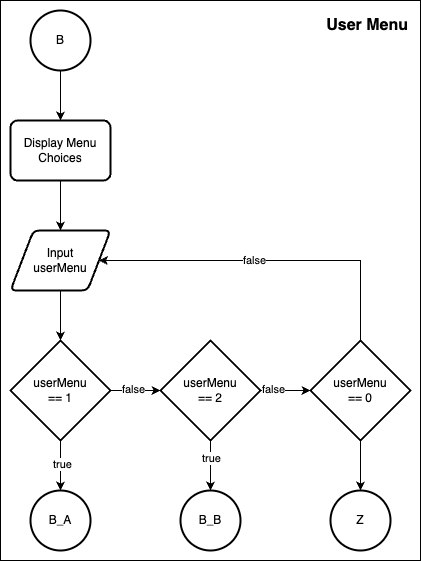

The diagram above was exported from draw.io. Its source (the exported page's mxGraphModel, read from the mxfile embedded in the PNG):
<mxGraphModel dx="2164" dy="813" grid="1" gridSize="10" guides="1" tooltips="1" connect="1" arrows="1" fold="1" page="1" pageScale="1" pageWidth="850" pageHeight="1100" math="0" shadow="0">
  <root>
    <mxCell id="0" />
    <mxCell id="1" parent="0" />
    <mxCell id="66eR6BGJlS4I4k8mmn-0-1" value="" style="group" vertex="1" connectable="0" parent="1">
      <mxGeometry x="-800" y="70" width="420" height="560" as="geometry" />
    </mxCell>
    <mxCell id="66eR6BGJlS4I4k8mmn-0-2" value="" style="rounded=0;whiteSpace=wrap;html=1;" vertex="1" parent="66eR6BGJlS4I4k8mmn-0-1">
      <mxGeometry width="420" height="560" as="geometry" />
    </mxCell>
    <mxCell id="66eR6BGJlS4I4k8mmn-0-3" style="edgeStyle=orthogonalEdgeStyle;rounded=0;orthogonalLoop=1;jettySize=auto;html=1;" edge="1" parent="66eR6BGJlS4I4k8mmn-0-1" source="66eR6BGJlS4I4k8mmn-0-4" target="66eR6BGJlS4I4k8mmn-0-6">
      <mxGeometry relative="1" as="geometry" />
    </mxCell>
    <mxCell id="66eR6BGJlS4I4k8mmn-0-4" value="B" style="strokeWidth=2;html=1;shape=mxgraph.flowchart.start_2;whiteSpace=wrap;" vertex="1" parent="66eR6BGJlS4I4k8mmn-0-1">
      <mxGeometry x="30" y="10" width="60" height="60" as="geometry" />
    </mxCell>
    <mxCell id="66eR6BGJlS4I4k8mmn-0-5" value="Input&lt;div&gt;userMenu&lt;/div&gt;" style="shape=parallelogram;html=1;strokeWidth=2;perimeter=parallelogramPerimeter;whiteSpace=wrap;rounded=1;arcSize=12;size=0.23;" vertex="1" parent="66eR6BGJlS4I4k8mmn-0-1">
      <mxGeometry x="10" y="230" width="100" height="60" as="geometry" />
    </mxCell>
    <mxCell id="66eR6BGJlS4I4k8mmn-0-6" value="Display Menu&lt;div&gt;Choices&lt;/div&gt;" style="rounded=1;whiteSpace=wrap;html=1;absoluteArcSize=1;arcSize=14;strokeWidth=2;" vertex="1" parent="66eR6BGJlS4I4k8mmn-0-1">
      <mxGeometry x="10" y="120" width="100" height="60" as="geometry" />
    </mxCell>
    <mxCell id="66eR6BGJlS4I4k8mmn-0-7" style="edgeStyle=orthogonalEdgeStyle;rounded=0;orthogonalLoop=1;jettySize=auto;html=1;" edge="1" parent="66eR6BGJlS4I4k8mmn-0-1" source="66eR6BGJlS4I4k8mmn-0-11" target="66eR6BGJlS4I4k8mmn-0-16">
      <mxGeometry relative="1" as="geometry" />
    </mxCell>
    <mxCell id="66eR6BGJlS4I4k8mmn-0-8" value="false" style="edgeLabel;html=1;align=center;verticalAlign=middle;resizable=0;points=[];" vertex="1" connectable="0" parent="66eR6BGJlS4I4k8mmn-0-7">
      <mxGeometry x="-0.1029" y="2" relative="1" as="geometry">
        <mxPoint as="offset" />
      </mxGeometry>
    </mxCell>
    <mxCell id="66eR6BGJlS4I4k8mmn-0-9" style="edgeStyle=orthogonalEdgeStyle;rounded=0;orthogonalLoop=1;jettySize=auto;html=1;" edge="1" parent="66eR6BGJlS4I4k8mmn-0-1" source="66eR6BGJlS4I4k8mmn-0-11" target="66eR6BGJlS4I4k8mmn-0-17">
      <mxGeometry relative="1" as="geometry" />
    </mxCell>
    <mxCell id="66eR6BGJlS4I4k8mmn-0-10" value="true" style="edgeLabel;html=1;align=center;verticalAlign=middle;resizable=0;points=[];" vertex="1" connectable="0" parent="66eR6BGJlS4I4k8mmn-0-9">
      <mxGeometry x="-0.0922" y="1" relative="1" as="geometry">
        <mxPoint as="offset" />
      </mxGeometry>
    </mxCell>
    <mxCell id="66eR6BGJlS4I4k8mmn-0-11" value="userMenu&lt;div&gt;== 1&lt;/div&gt;" style="strokeWidth=2;html=1;shape=mxgraph.flowchart.decision;whiteSpace=wrap;" vertex="1" parent="66eR6BGJlS4I4k8mmn-0-1">
      <mxGeometry x="10" y="340" width="100" height="100" as="geometry" />
    </mxCell>
    <mxCell id="66eR6BGJlS4I4k8mmn-0-12" style="edgeStyle=orthogonalEdgeStyle;rounded=0;orthogonalLoop=1;jettySize=auto;html=1;" edge="1" parent="66eR6BGJlS4I4k8mmn-0-1" source="66eR6BGJlS4I4k8mmn-0-16" target="66eR6BGJlS4I4k8mmn-0-18">
      <mxGeometry relative="1" as="geometry" />
    </mxCell>
    <mxCell id="66eR6BGJlS4I4k8mmn-0-13" value="true" style="edgeLabel;html=1;align=center;verticalAlign=middle;resizable=0;points=[];" vertex="1" connectable="0" parent="66eR6BGJlS4I4k8mmn-0-12">
      <mxGeometry x="-0.3357" relative="1" as="geometry">
        <mxPoint as="offset" />
      </mxGeometry>
    </mxCell>
    <mxCell id="66eR6BGJlS4I4k8mmn-0-14" style="edgeStyle=orthogonalEdgeStyle;rounded=0;orthogonalLoop=1;jettySize=auto;html=1;entryX=0;entryY=0.5;entryDx=0;entryDy=0;entryPerimeter=0;" edge="1" parent="66eR6BGJlS4I4k8mmn-0-1" source="66eR6BGJlS4I4k8mmn-0-16" target="66eR6BGJlS4I4k8mmn-0-24">
      <mxGeometry relative="1" as="geometry" />
    </mxCell>
    <mxCell id="66eR6BGJlS4I4k8mmn-0-15" value="false" style="edgeLabel;html=1;align=center;verticalAlign=middle;resizable=0;points=[];" vertex="1" connectable="0" parent="66eR6BGJlS4I4k8mmn-0-14">
      <mxGeometry x="-0.5205" y="2" relative="1" as="geometry">
        <mxPoint as="offset" />
      </mxGeometry>
    </mxCell>
    <mxCell id="66eR6BGJlS4I4k8mmn-0-16" value="userMenu&lt;div&gt;== 2&lt;/div&gt;" style="strokeWidth=2;html=1;shape=mxgraph.flowchart.decision;whiteSpace=wrap;" vertex="1" parent="66eR6BGJlS4I4k8mmn-0-1">
      <mxGeometry x="160" y="340" width="100" height="100" as="geometry" />
    </mxCell>
    <mxCell id="66eR6BGJlS4I4k8mmn-0-17" value="B_A" style="strokeWidth=2;html=1;shape=mxgraph.flowchart.start_2;whiteSpace=wrap;" vertex="1" parent="66eR6BGJlS4I4k8mmn-0-1">
      <mxGeometry x="30" y="490" width="60" height="60" as="geometry" />
    </mxCell>
    <mxCell id="66eR6BGJlS4I4k8mmn-0-18" value="B_B" style="strokeWidth=2;html=1;shape=mxgraph.flowchart.start_2;whiteSpace=wrap;" vertex="1" parent="66eR6BGJlS4I4k8mmn-0-1">
      <mxGeometry x="180" y="490" width="60" height="60" as="geometry" />
    </mxCell>
    <mxCell id="66eR6BGJlS4I4k8mmn-0-19" value="User Menu" style="text;html=1;align=right;verticalAlign=middle;whiteSpace=wrap;rounded=0;fontSize=16;fontStyle=1" vertex="1" parent="66eR6BGJlS4I4k8mmn-0-1">
      <mxGeometry x="260" y="10" width="150" height="30" as="geometry" />
    </mxCell>
    <mxCell id="66eR6BGJlS4I4k8mmn-0-20" style="edgeStyle=orthogonalEdgeStyle;rounded=0;orthogonalLoop=1;jettySize=auto;html=1;entryX=0.5;entryY=0;entryDx=0;entryDy=0;" edge="1" parent="66eR6BGJlS4I4k8mmn-0-1" source="66eR6BGJlS4I4k8mmn-0-6" target="66eR6BGJlS4I4k8mmn-0-5">
      <mxGeometry relative="1" as="geometry" />
    </mxCell>
    <mxCell id="66eR6BGJlS4I4k8mmn-0-21" style="edgeStyle=orthogonalEdgeStyle;rounded=0;orthogonalLoop=1;jettySize=auto;html=1;entryX=0.5;entryY=0;entryDx=0;entryDy=0;entryPerimeter=0;" edge="1" parent="66eR6BGJlS4I4k8mmn-0-1" source="66eR6BGJlS4I4k8mmn-0-5" target="66eR6BGJlS4I4k8mmn-0-11">
      <mxGeometry relative="1" as="geometry" />
    </mxCell>
    <mxCell id="66eR6BGJlS4I4k8mmn-0-22" style="edgeStyle=orthogonalEdgeStyle;rounded=0;orthogonalLoop=1;jettySize=auto;html=1;entryX=1;entryY=0.5;entryDx=0;entryDy=0;" edge="1" parent="66eR6BGJlS4I4k8mmn-0-1" source="66eR6BGJlS4I4k8mmn-0-24" target="66eR6BGJlS4I4k8mmn-0-5">
      <mxGeometry relative="1" as="geometry">
        <Array as="points">
          <mxPoint x="360" y="260" />
        </Array>
      </mxGeometry>
    </mxCell>
    <mxCell id="66eR6BGJlS4I4k8mmn-0-23" value="false" style="edgeLabel;html=1;align=center;verticalAlign=middle;resizable=0;points=[];" vertex="1" connectable="0" parent="66eR6BGJlS4I4k8mmn-0-22">
      <mxGeometry x="0.0957" y="-1" relative="1" as="geometry">
        <mxPoint as="offset" />
      </mxGeometry>
    </mxCell>
    <mxCell id="66eR6BGJlS4I4k8mmn-0-24" value="userMenu&lt;div&gt;== 0&lt;/div&gt;" style="strokeWidth=2;html=1;shape=mxgraph.flowchart.decision;whiteSpace=wrap;" vertex="1" parent="66eR6BGJlS4I4k8mmn-0-1">
      <mxGeometry x="310" y="340" width="100" height="100" as="geometry" />
    </mxCell>
    <mxCell id="66eR6BGJlS4I4k8mmn-0-25" value="Z" style="strokeWidth=2;html=1;shape=mxgraph.flowchart.start_2;whiteSpace=wrap;" vertex="1" parent="66eR6BGJlS4I4k8mmn-0-1">
      <mxGeometry x="330" y="490" width="60" height="60" as="geometry" />
    </mxCell>
    <mxCell id="66eR6BGJlS4I4k8mmn-0-26" style="edgeStyle=orthogonalEdgeStyle;rounded=0;orthogonalLoop=1;jettySize=auto;html=1;entryX=0.5;entryY=0;entryDx=0;entryDy=0;entryPerimeter=0;" edge="1" parent="66eR6BGJlS4I4k8mmn-0-1" source="66eR6BGJlS4I4k8mmn-0-24" target="66eR6BGJlS4I4k8mmn-0-25">
      <mxGeometry relative="1" as="geometry" />
    </mxCell>
  </root>
</mxGraphModel>